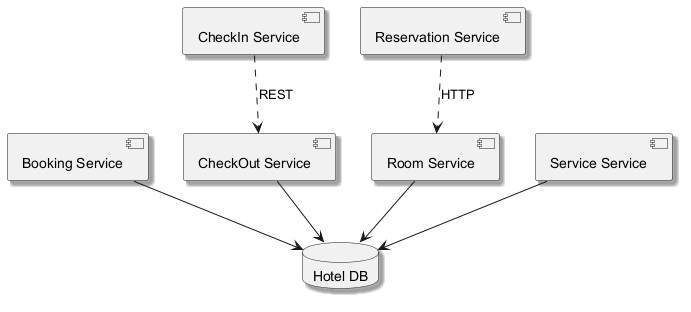

The diagram above was rendered by PlantUML. Its source (embedded in the PNG):
@startuml
skinparam backgroundColor #FFFFFF
skinparam classBackgroundColor #F3E5F5
skinparam classBorderColor #6A1B9A
skinparam shadowing true
component "Booking Service" as C_BookingService
component "CheckIn Service" as C_CheckInService
component "CheckOut Service" as C_CheckOutService
component "Room Service" as C_RoomService
component "Reservation Service" as C_ReservationService
component "Service Service" as C_ServiceService
database "Hotel DB" as DB_hotel
C_BookingService --> DB_hotel
C_CheckOutService --> DB_hotel
C_RoomService --> DB_hotel
C_ServiceService --> DB_hotel
C_CheckInService ..> C_CheckOutService : REST
C_ReservationService ..> C_RoomService : HTTP
@enduml